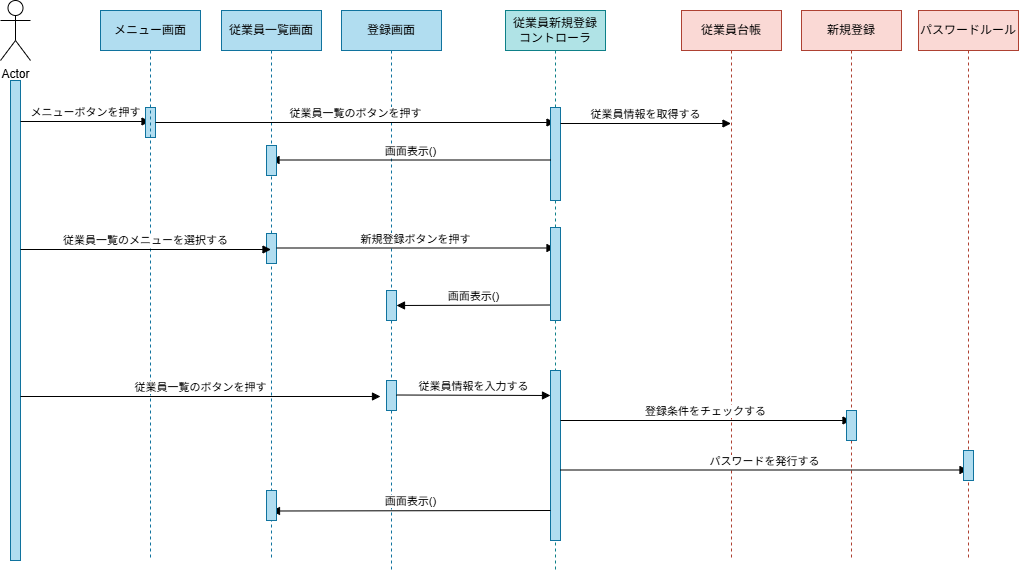

The diagram above was exported from draw.io. Its source (the exported page's mxGraphModel, read from the mxfile embedded in the PNG):
<mxGraphModel dx="1281" dy="596" grid="1" gridSize="10" guides="1" tooltips="1" connect="1" arrows="1" fold="1" page="1" pageScale="1" pageWidth="827" pageHeight="1169" math="0" shadow="0">
  <root>
    <mxCell id="0" />
    <mxCell id="1" parent="0" />
    <mxCell id="2" value="Actor" style="shape=umlActor;verticalLabelPosition=bottom;verticalAlign=top;html=1;" vertex="1" parent="1">
      <mxGeometry x="40" y="40" width="30" height="60" as="geometry" />
    </mxCell>
    <mxCell id="3" value="従業員一覧画面" style="shape=umlLifeline;perimeter=lifelinePerimeter;whiteSpace=wrap;html=1;container=1;dropTarget=0;collapsible=0;recursiveResize=0;outlineConnect=0;portConstraint=eastwest;newEdgeStyle={&quot;curved&quot;:0,&quot;rounded&quot;:0};fillColor=#b1ddf0;strokeColor=#10739e;" vertex="1" parent="1">
      <mxGeometry x="261" y="50" width="100" height="550" as="geometry" />
    </mxCell>
    <mxCell id="4" value="登録画面" style="shape=umlLifeline;perimeter=lifelinePerimeter;whiteSpace=wrap;html=1;container=1;dropTarget=0;collapsible=0;recursiveResize=0;outlineConnect=0;portConstraint=eastwest;newEdgeStyle={&quot;curved&quot;:0,&quot;rounded&quot;:0};fillColor=#b1ddf0;strokeColor=#10739e;" vertex="1" parent="1">
      <mxGeometry x="381" y="50" width="100" height="560" as="geometry" />
    </mxCell>
    <mxCell id="5" value="従業員新規登録&lt;div&gt;コントローラ&lt;/div&gt;" style="shape=umlLifeline;perimeter=lifelinePerimeter;whiteSpace=wrap;html=1;container=1;dropTarget=0;collapsible=0;recursiveResize=0;outlineConnect=0;portConstraint=eastwest;newEdgeStyle={&quot;curved&quot;:0,&quot;rounded&quot;:0};fillColor=#b0e3e6;strokeColor=#0e8088;" vertex="1" parent="1">
      <mxGeometry x="545" y="50" width="100" height="560" as="geometry" />
    </mxCell>
    <mxCell id="6" value="従業員台帳" style="shape=umlLifeline;perimeter=lifelinePerimeter;whiteSpace=wrap;html=1;container=1;dropTarget=0;collapsible=0;recursiveResize=0;outlineConnect=0;portConstraint=eastwest;newEdgeStyle={&quot;curved&quot;:0,&quot;rounded&quot;:0};fillColor=#fad9d5;strokeColor=#ae4132;" vertex="1" parent="1">
      <mxGeometry x="721" y="50" width="100" height="550" as="geometry" />
    </mxCell>
    <mxCell id="7" value="新規登録" style="shape=umlLifeline;perimeter=lifelinePerimeter;whiteSpace=wrap;html=1;container=1;dropTarget=0;collapsible=0;recursiveResize=0;outlineConnect=0;portConstraint=eastwest;newEdgeStyle={&quot;curved&quot;:0,&quot;rounded&quot;:0};fillColor=#fad9d5;strokeColor=#ae4132;" vertex="1" parent="1">
      <mxGeometry x="841" y="50" width="100" height="550" as="geometry" />
    </mxCell>
    <mxCell id="8" value="パスワードルール" style="shape=umlLifeline;perimeter=lifelinePerimeter;whiteSpace=wrap;html=1;container=1;dropTarget=0;collapsible=0;recursiveResize=0;outlineConnect=0;portConstraint=eastwest;newEdgeStyle={&quot;curved&quot;:0,&quot;rounded&quot;:0};fillColor=#fad9d5;strokeColor=#ae4132;" vertex="1" parent="1">
      <mxGeometry x="958" y="50" width="100" height="550" as="geometry" />
    </mxCell>
    <mxCell id="9" value="" style="html=1;points=[[0,0,0,0,5],[0,1,0,0,-5],[1,0,0,0,5],[1,1,0,0,-5]];perimeter=orthogonalPerimeter;outlineConnect=0;targetShapes=umlLifeline;portConstraint=eastwest;newEdgeStyle={&quot;curved&quot;:0,&quot;rounded&quot;:0};fillColor=#b1ddf0;strokeColor=#10739e;" vertex="1" parent="1">
      <mxGeometry x="50" y="120" width="10" height="480" as="geometry" />
    </mxCell>
    <mxCell id="10" value="メニューボタンを押す" style="html=1;verticalAlign=bottom;endArrow=block;curved=0;rounded=0;" edge="1" target="12" parent="1">
      <mxGeometry width="80" relative="1" as="geometry">
        <mxPoint x="60" y="161" as="sourcePoint" />
        <mxPoint x="130" y="160" as="targetPoint" />
      </mxGeometry>
    </mxCell>
    <mxCell id="11" value="" style="rounded=0;whiteSpace=wrap;html=1;fillColor=#b1ddf0;strokeColor=#10739e;" vertex="1" parent="1">
      <mxGeometry x="185" y="147" width="10" height="30" as="geometry" />
    </mxCell>
    <mxCell id="12" value="メニュー画面" style="shape=umlLifeline;perimeter=lifelinePerimeter;whiteSpace=wrap;html=1;container=1;dropTarget=0;collapsible=0;recursiveResize=0;outlineConnect=0;portConstraint=eastwest;newEdgeStyle={&quot;curved&quot;:0,&quot;rounded&quot;:0};fillColor=#b1ddf0;strokeColor=#10739e;" vertex="1" parent="1">
      <mxGeometry x="140" y="50" width="100" height="550" as="geometry" />
    </mxCell>
    <mxCell id="13" value="従業員一覧のボタンを押す" style="html=1;verticalAlign=bottom;endArrow=block;curved=0;rounded=0;" edge="1" target="5" parent="1">
      <mxGeometry width="80" relative="1" as="geometry">
        <mxPoint x="195" y="162" as="sourcePoint" />
        <mxPoint x="322" y="160" as="targetPoint" />
      </mxGeometry>
    </mxCell>
    <mxCell id="14" value="" style="rounded=0;whiteSpace=wrap;html=1;fillColor=#b1ddf0;strokeColor=#10739e;" vertex="1" parent="1">
      <mxGeometry x="590" y="147" width="10" height="93" as="geometry" />
    </mxCell>
    <mxCell id="15" value="従業員情報を取得する" style="html=1;verticalAlign=bottom;endArrow=block;curved=0;rounded=0;" edge="1" target="6" parent="1">
      <mxGeometry width="80" relative="1" as="geometry">
        <mxPoint x="600" y="163" as="sourcePoint" />
        <mxPoint x="727" y="161" as="targetPoint" />
      </mxGeometry>
    </mxCell>
    <mxCell id="16" value="画面表示()" style="html=1;verticalAlign=bottom;endArrow=block;curved=0;rounded=0;" edge="1" target="3" parent="1">
      <mxGeometry width="80" relative="1" as="geometry">
        <mxPoint x="590" y="199.5" as="sourcePoint" />
        <mxPoint x="419" y="199.5" as="targetPoint" />
      </mxGeometry>
    </mxCell>
    <mxCell id="17" value="" style="rounded=0;whiteSpace=wrap;html=1;fillColor=#b1ddf0;strokeColor=#10739e;" vertex="1" parent="1">
      <mxGeometry x="306" y="185" width="10" height="30" as="geometry" />
    </mxCell>
    <mxCell id="18" value="" style="rounded=0;whiteSpace=wrap;html=1;fillColor=#b1ddf0;strokeColor=#10739e;" vertex="1" parent="1">
      <mxGeometry x="306" y="273" width="10" height="30" as="geometry" />
    </mxCell>
    <mxCell id="19" value="従業員一覧のメニューを選択する" style="html=1;verticalAlign=bottom;endArrow=block;curved=0;rounded=0;" edge="1" parent="1">
      <mxGeometry width="80" relative="1" as="geometry">
        <mxPoint x="60" y="289" as="sourcePoint" />
        <mxPoint x="310.5" y="289" as="targetPoint" />
      </mxGeometry>
    </mxCell>
    <mxCell id="20" value="新規登録ボタンを押す" style="html=1;verticalAlign=bottom;endArrow=block;curved=0;rounded=0;" edge="1" parent="1">
      <mxGeometry width="80" relative="1" as="geometry">
        <mxPoint x="316" y="287.5" as="sourcePoint" />
        <mxPoint x="594.5" y="287.5" as="targetPoint" />
      </mxGeometry>
    </mxCell>
    <mxCell id="21" value="" style="rounded=0;whiteSpace=wrap;html=1;fillColor=#b1ddf0;strokeColor=#10739e;" vertex="1" parent="1">
      <mxGeometry x="426" y="330" width="10" height="30" as="geometry" />
    </mxCell>
    <mxCell id="22" value="画面表示()" style="html=1;verticalAlign=bottom;endArrow=block;curved=0;rounded=0;entryX=1;entryY=0.5;entryDx=0;entryDy=0;" edge="1" target="21" parent="1">
      <mxGeometry width="80" relative="1" as="geometry">
        <mxPoint x="590" y="344.5" as="sourcePoint" />
        <mxPoint x="450" y="345" as="targetPoint" />
      </mxGeometry>
    </mxCell>
    <mxCell id="23" value="" style="rounded=0;whiteSpace=wrap;html=1;fillColor=#b1ddf0;strokeColor=#10739e;" vertex="1" parent="1">
      <mxGeometry x="590" y="267" width="10" height="93" as="geometry" />
    </mxCell>
    <mxCell id="24" value="" style="rounded=0;whiteSpace=wrap;html=1;fillColor=#b1ddf0;strokeColor=#10739e;" vertex="1" parent="1">
      <mxGeometry x="590" y="410" width="10" height="170" as="geometry" />
    </mxCell>
    <mxCell id="25" value="従業員一覧のボタンを押す" style="html=1;verticalAlign=bottom;endArrow=block;curved=0;rounded=0;" edge="1" parent="1">
      <mxGeometry width="80" relative="1" as="geometry">
        <mxPoint x="60" y="436" as="sourcePoint" />
        <mxPoint x="420" y="436" as="targetPoint" />
      </mxGeometry>
    </mxCell>
    <mxCell id="26" value="" style="rounded=0;whiteSpace=wrap;html=1;fillColor=#b1ddf0;strokeColor=#10739e;" vertex="1" parent="1">
      <mxGeometry x="426" y="420" width="10" height="30" as="geometry" />
    </mxCell>
    <mxCell id="27" value="従業員情報を入力する" style="html=1;verticalAlign=bottom;endArrow=block;curved=0;rounded=0;" edge="1" parent="1">
      <mxGeometry width="80" relative="1" as="geometry">
        <mxPoint x="436" y="434.5" as="sourcePoint" />
        <mxPoint x="590" y="435" as="targetPoint" />
      </mxGeometry>
    </mxCell>
    <mxCell id="28" value="登録条件をチェックする" style="html=1;verticalAlign=bottom;endArrow=block;curved=0;rounded=0;" edge="1" target="7" parent="1">
      <mxGeometry width="80" relative="1" as="geometry">
        <mxPoint x="600" y="460" as="sourcePoint" />
        <mxPoint x="771" y="460" as="targetPoint" />
      </mxGeometry>
    </mxCell>
    <mxCell id="29" value="" style="rounded=0;whiteSpace=wrap;html=1;fillColor=#b1ddf0;strokeColor=#10739e;" vertex="1" parent="1">
      <mxGeometry x="886" y="450" width="10" height="30" as="geometry" />
    </mxCell>
    <mxCell id="30" value="パスワードを発行する" style="html=1;verticalAlign=bottom;endArrow=block;curved=0;rounded=0;" edge="1" target="8" parent="1">
      <mxGeometry width="80" relative="1" as="geometry">
        <mxPoint x="600" y="509.5" as="sourcePoint" />
        <mxPoint x="891" y="509.5" as="targetPoint" />
      </mxGeometry>
    </mxCell>
    <mxCell id="31" value="" style="rounded=0;whiteSpace=wrap;html=1;fillColor=#b1ddf0;strokeColor=#10739e;" vertex="1" parent="1">
      <mxGeometry x="1003" y="490" width="10" height="30" as="geometry" />
    </mxCell>
    <mxCell id="32" value="画面表示()" style="html=1;verticalAlign=bottom;endArrow=block;curved=0;rounded=0;" edge="1" parent="1">
      <mxGeometry width="80" relative="1" as="geometry">
        <mxPoint x="590" y="550" as="sourcePoint" />
        <mxPoint x="311" y="550.5" as="targetPoint" />
      </mxGeometry>
    </mxCell>
    <mxCell id="33" value="" style="rounded=0;whiteSpace=wrap;html=1;fillColor=#b1ddf0;strokeColor=#10739e;" vertex="1" parent="1">
      <mxGeometry x="306" y="530" width="10" height="30" as="geometry" />
    </mxCell>
  </root>
</mxGraphModel>